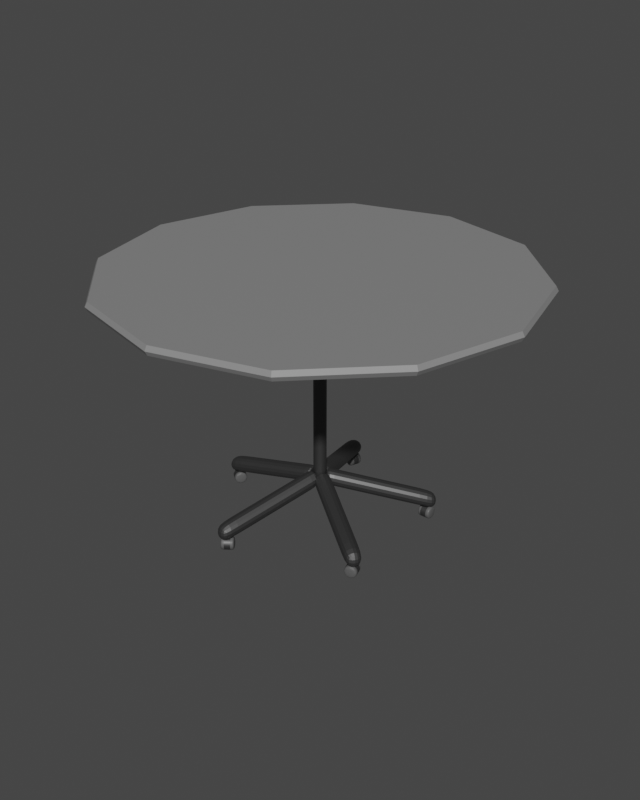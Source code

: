 # Source: table.blend  (saved by Blender 3.2.14; exported with 4.5.12 LTS)
import bpy
from mathutils import Matrix  # noqa: F401  (used for matrix-valued properties, if any)

bpy.ops.wm.read_factory_settings(use_empty=True)
scene = bpy.context.scene
scene.name = 'Scene'

# ---- collections
col_collection = bpy.data.collections.new('Collection'); scene.collection.children.link(col_collection)

# ---- materials (node trees are filled in below, after node groups)
mat_black_plastic = bpy.data.materials.new('Black.Plastic')
mat_black_plastic.use_transparent_shadow = False
mat_shiny_metal = bpy.data.materials.new('Shiny.Metal')
mat_shiny_metal.use_transparent_shadow = False
mat_material = bpy.data.materials.new('Material')
mat_material.use_transparent_shadow = False

# ---- material node trees
mat_black_plastic.use_nodes = True; mat_black_plastic.node_tree.nodes.clear()
_N = mat_black_plastic.node_tree.nodes; _L = mat_black_plastic.node_tree.links
n0 = _N.new('ShaderNodeBsdfPrincipled'); n0.name = 'Principled BSDF'; n0.location = (10, 300)
n0.distribution = 'GGX'
n0.subsurface_method = 'BURLEY'
n0.inputs[0].default_value = (0.09531, 0.09531, 0.09531, 1.0)
n0.inputs[3].default_value = 1.45
n0.inputs[27].default_value = (0.0, 0.0, 0.0, 1.0)
n0.inputs[28].default_value = 1.0
n1 = _N.new('ShaderNodeOutputMaterial'); n1.name = 'Material Output'; n1.location = (300, 300)
_L.new(n0.outputs[0], n1.inputs[0])
n1.is_active_output = True
mat_shiny_metal.use_nodes = True; mat_shiny_metal.node_tree.nodes.clear()
_N = mat_shiny_metal.node_tree.nodes; _L = mat_shiny_metal.node_tree.links
n0 = _N.new('ShaderNodeBsdfPrincipled'); n0.name = 'Principled BSDF'; n0.location = (10, 300)
n0.distribution = 'GGX'
n0.subsurface_method = 'BURLEY'
n0.inputs[0].default_value = (0.09531, 0.09531, 0.09531, 1.0)
n0.inputs[1].default_value = 0.8
n0.inputs[3].default_value = 1.45
n0.inputs[27].default_value = (0.0, 0.0, 0.0, 1.0)
n0.inputs[28].default_value = 1.0
n1 = _N.new('ShaderNodeOutputMaterial'); n1.name = 'Material Output'; n1.location = (300, 300)
_L.new(n0.outputs[0], n1.inputs[0])
n1.is_active_output = True
mat_material.use_nodes = True; mat_material.node_tree.nodes.clear()
_N = mat_material.node_tree.nodes; _L = mat_material.node_tree.links
n0 = _N.new('ShaderNodeBsdfPrincipled'); n0.name = 'Principled BSDF'; n0.location = (10, 300)
n0.distribution = 'GGX'
n0.subsurface_method = 'RANDOM_WALK_SKIN'
n0.inputs[0].default_value = (0.233, 0.233, 0.233, 1.0)
n0.inputs[3].default_value = 1.45
n0.inputs[27].default_value = (0.0, 0.0, 0.0, 1.0)
n0.inputs[28].default_value = 1.0
n1 = _N.new('ShaderNodeOutputMaterial'); n1.name = 'Material Output'; n1.location = (300, 300)
_L.new(n0.outputs[0], n1.inputs[0])
n1.is_active_output = True

# ---- world
world_world = bpy.data.worlds.new('World'); scene.world = world_world
world_world.use_nodes = True; world_world.node_tree.nodes.clear()
_N = world_world.node_tree.nodes; _L = world_world.node_tree.links
n0 = _N.new('ShaderNodeOutputWorld'); n0.name = 'World Output'; n0.location = (300, 300)
n1 = _N.new('ShaderNodeBackground'); n1.name = 'Background'; n1.location = (10, 300)
n1.inputs[0].default_value = (0.05088, 0.05088, 0.05088, 1.0)
_L.new(n1.outputs[0], n0.inputs[0])
n0.is_active_output = True
world_world.color = (0.05088, 0.05088, 0.05088)
world_world.use_sun_shadow = False
world_world.sun_shadow_jitter_overblur = 0.0

# ---- meshes
me_cube_025 = bpy.data.meshes.new('Cube.025')
me_cube_025.from_pydata([(-1.788e-08, 0.025, 0.16), (-1.788e-08, 0.025, 0.8993), (0.01768, 0.01768, 0.16), (0.01768, 0.01768, 0.8993), (0.025, 4.843e-08, 0.16), (0.025, 4.843e-08, 0.8993), (0.01768, -0.01768, 0.16), (0.01768, -0.01768, 0.8993), (-2.007e-08, -0.025, 0.16), (-2.007e-08, -0.025, 0.8993), (-0.01768, -0.01768, 0.16), (-0.01768, -0.01768, 0.8993), (-0.025, 5.029e-08, 0.16), (-0.025, 5.029e-08, 0.8993), (-0.01768, 0.01768, 0.16), (-0.01768, 0.01768, 0.8993), (-1.788e-08, 0.025, 0.1584), (-1.788e-08, 0.025, 0.4116), (0.01768, 0.01768, 0.4116), (0.01768, 0.01768, 0.1584), (0.025, 4.843e-08, 0.4116), (0.025, 4.843e-08, 0.1584), (0.01768, -0.01768, 0.4116), (0.01768, -0.01768, 0.1584), (-2.007e-08, -0.025, 0.4116), (-2.007e-08, -0.025, 0.1584), (-0.01768, -0.01768, 0.4116), (-0.01768, -0.01768, 0.1584), (-0.025, 5.029e-08, 0.4116), (-0.025, 5.029e-08, 0.1584), (-0.01768, 0.01768, 0.4116), (-0.01768, 0.01768, 0.1584), (0.04134, -0.008446, 0.1279), (0.04134, -0.008446, 0.1921), (0.001863, 0.04215, 0.1279), (0.001863, 0.04215, 0.1921), (0.3412, 0.2255, 0.03568), (0.3412, 0.2255, 0.09985), (0.3017, 0.2761, 0.03568), (0.3017, 0.2761, 0.09985), (0.001863, 0.04215, 0.1279), (0.001863, 0.04215, 0.1921), (0.04134, -0.008446, 0.1279), (0.04134, -0.008446, 0.1921), (0.2547, 0.2394, 0.1143), (0.2942, 0.1888, 0.05014), (0.2547, 0.2394, 0.05014), (0.2942, 0.1888, 0.1143), (0.2681, 0.2537, 0.025), (0.3181, 0.2537, 0.025), (0.2681, 0.2464, 0.007322), (0.3181, 0.2464, 0.007322), (0.2681, 0.2287, 0.0), (0.3181, 0.2287, 0.0), (0.2681, 0.211, 0.007322), (0.3181, 0.211, 0.007322), (0.2681, 0.2037, 0.025), (0.3181, 0.2037, 0.025), (0.2681, 0.211, 0.04268), (0.3181, 0.211, 0.04268), (0.2681, 0.2287, 0.05), (0.3181, 0.2287, 0.05), (0.2681, 0.2464, 0.04268), (0.3181, 0.2464, 0.04268), (0.3055, 0.2537, 0.025), (0.3055, 0.2464, 0.007322), (0.3055, 0.2287, 0.0), (0.3055, 0.211, 0.007322), (0.3055, 0.2037, 0.025), (0.3055, 0.211, 0.04268), (0.3055, 0.2287, 0.05), (0.3055, 0.2464, 0.04268), (0.2799, 0.2464, 0.007322), (0.2799, 0.2287, 0.0), (0.2799, 0.211, 0.007322), (0.2799, 0.2037, 0.025), (0.2799, 0.211, 0.04268), (0.2799, 0.2287, 0.05), (0.2799, 0.2464, 0.04268), (0.2799, 0.2537, 0.025), (0.02081, 0.03671, 0.1279), (0.02081, 0.03671, 0.1921), (-0.03951, 0.0148, 0.1279), (-0.03951, 0.0148, 0.1921), (-0.109, 0.3942, 0.03568), (-0.109, 0.3942, 0.09985), (-0.1693, 0.3723, 0.03568), (-0.1693, 0.3723, 0.09985), (-0.03951, 0.0148, 0.1279), (-0.03951, 0.0148, 0.1921), (0.02081, 0.03671, 0.1279), (0.02081, 0.03671, 0.1921), (-0.149, 0.3162, 0.1143), (-0.08867, 0.3381, 0.05014), (-0.149, 0.3162, 0.05014), (-0.08867, 0.3381, 0.1143), (-0.1584, 0.3334, 0.025), (-0.143, 0.3809, 0.025), (-0.1514, 0.3311, 0.007322), (-0.136, 0.3787, 0.007322), (-0.1346, 0.3256, 0.0), (-0.1192, 0.3732, 0.0), (-0.1178, 0.3202, 0.007322), (-0.1024, 0.3677, 0.007322), (-0.1109, 0.3179, 0.025), (-0.09541, 0.3655, 0.025), (-0.1178, 0.3202, 0.04268), (-0.1024, 0.3677, 0.04268), (-0.1346, 0.3256, 0.05), (-0.1192, 0.3732, 0.05), (-0.1514, 0.3311, 0.04268), (-0.136, 0.3787, 0.04268), (-0.1469, 0.3689, 0.025), (-0.1399, 0.3666, 0.007322), (-0.1231, 0.3612, 0.0), (-0.1063, 0.3557, 0.007322), (-0.09932, 0.3534, 0.025), (-0.1063, 0.3557, 0.04268), (-0.1231, 0.3612, 0.05), (-0.1399, 0.3666, 0.04268), (-0.1478, 0.3423, 0.007322), (-0.131, 0.3368, 0.0), (-0.1142, 0.3314, 0.007322), (-0.1072, 0.3291, 0.025), (-0.1142, 0.3314, 0.04268), (-0.131, 0.3368, 0.05), (-0.1478, 0.3423, 0.04268), (-0.1548, 0.3446, 0.025), (-0.02848, 0.03113, 0.1279), (-0.02848, 0.03113, 0.1921), (-0.02628, -0.03301, 0.1279), (-0.02628, -0.03301, 0.1921), (-0.4086, 0.01812, 0.03568), (-0.4086, 0.01812, 0.09985), (-0.4064, -0.04602, 0.03568), (-0.4064, -0.04602, 0.09985), (-0.02628, -0.03301, 0.1279), (-0.02628, -0.03301, 0.1921), (-0.02848, 0.03113, 0.1279), (-0.02848, 0.03113, 0.1921), (-0.3468, -0.04398, 0.1143), (-0.349, 0.02016, 0.05014), (-0.3468, -0.04398, 0.05014), (-0.349, 0.02016, 0.1143), (-0.366, -0.04764, 0.025), (-0.4065, -0.01825, 0.025), (-0.3617, -0.04172, 0.007322), (-0.4021, -0.01233, 0.007322), (-0.3513, -0.02742, 0.0), (-0.3918, 0.001972, 0.0), (-0.3409, -0.01312, 0.007322), (-0.3814, 0.01627, 0.007322), (-0.3366, -0.007192, 0.025), (-0.3771, 0.0222, 0.025), (-0.3409, -0.01312, 0.04268), (-0.3814, 0.01627, 0.04268), (-0.3513, -0.02742, 0.05), (-0.3918, 0.001972, 0.05), (-0.3617, -0.04172, 0.04268), (-0.4021, -0.01233, 0.04268), (-0.3962, -0.02569, 0.025), (-0.3919, -0.01976, 0.007322), (-0.3815, -0.005462, 0.0), (-0.3711, 0.00884, 0.007322), (-0.3668, 0.01476, 0.025), (-0.3711, 0.00884, 0.04268), (-0.3815, -0.005462, 0.05), (-0.3919, -0.01976, 0.04268), (-0.3712, -0.0348, 0.007322), (-0.3608, -0.0205, 0.0), (-0.3504, -0.006197, 0.007322), (-0.3461, -0.0002732, 0.025), (-0.3504, -0.006197, 0.04268), (-0.3608, -0.0205, 0.05), (-0.3712, -0.0348, 0.04268), (-0.3755, -0.04072, 0.025), (-0.03841, -0.01747, 0.1279), (-0.03841, -0.01747, 0.1921), (0.02327, -0.0352, 0.1279), (0.02327, -0.0352, 0.1921), (-0.1435, -0.383, 0.03568), (-0.1435, -0.383, 0.09985), (-0.0818, -0.4007, 0.03568), (-0.0818, -0.4007, 0.09985), (0.02327, -0.0352, 0.1279), (0.02327, -0.0352, 0.1921), (-0.03841, -0.01747, 0.1279), (-0.03841, -0.01747, 0.1921), (-0.06533, -0.3434, 0.1143), (-0.127, -0.3257, 0.05014), (-0.06533, -0.3434, 0.05014), (-0.127, -0.3257, 0.1143), (-0.06779, -0.3628, 0.025), (-0.1082, -0.3922, 0.025), (-0.07209, -0.3569, 0.007322), (-0.1125, -0.3863, 0.007322), (-0.08248, -0.3426, 0.0), (-0.1229, -0.372, 0.0), (-0.09287, -0.3283, 0.007322), (-0.1333, -0.3577, 0.007322), (-0.09718, -0.3224, 0.025), (-0.1376, -0.3517, 0.025), (-0.09287, -0.3283, 0.04268), (-0.1333, -0.3577, 0.04268), (-0.08248, -0.3426, 0.05), (-0.1229, -0.372, 0.05), (-0.07209, -0.3569, 0.04268), (-0.1125, -0.3863, 0.04268), (-0.09801, -0.3848, 0.025), (-0.1023, -0.3788, 0.007322), (-0.1127, -0.3645, 0.0), (-0.1231, -0.3502, 0.007322), (-0.1274, -0.3443, 0.025), (-0.1231, -0.3502, 0.04268), (-0.1127, -0.3645, 0.05), (-0.1023, -0.3788, 0.04268), (-0.08162, -0.3638, 0.007322), (-0.09201, -0.3495, 0.0), (-0.1024, -0.3352, 0.007322), (-0.1067, -0.3293, 0.025), (-0.1024, -0.3352, 0.04268), (-0.09201, -0.3495, 0.05), (-0.08162, -0.3638, 0.04268), (-0.07731, -0.3697, 0.025), (0.004743, -0.04193, 0.1279), (0.004743, -0.04193, 0.1921), (0.04067, 0.01125, 0.1279), (0.04067, 0.01125, 0.1921), (0.3199, -0.2548, 0.03568), (0.3199, -0.2548, 0.09985), (0.3558, -0.2016, 0.03568), (0.3558, -0.2016, 0.09985), (0.04067, 0.01125, 0.1279), (0.04067, 0.01125, 0.1921), (0.004743, -0.04193, 0.1279), (0.004743, -0.04193, 0.1921), (0.3064, -0.1682, 0.1143), (0.2705, -0.2214, 0.05014), (0.3064, -0.1682, 0.05014), (0.2705, -0.2214, 0.1143), (0.3241, -0.1766, 0.025), (0.3396, -0.2241, 0.025), (0.3171, -0.1788, 0.007322), (0.3326, -0.2264, 0.007322), (0.3003, -0.1843, 0.0), (0.3158, -0.2319, 0.0), (0.2835, -0.1898, 0.007322), (0.299, -0.2373, 0.007322), (0.2766, -0.192, 0.025), (0.292, -0.2396, 0.025), (0.2835, -0.1898, 0.04268), (0.299, -0.2373, 0.04268), (0.3003, -0.1843, 0.05), (0.3158, -0.2319, 0.05), (0.3171, -0.1788, 0.04268), (0.3326, -0.2264, 0.04268), (0.3356, -0.2121, 0.025), (0.3287, -0.2144, 0.007322), (0.3119, -0.2198, 0.0), (0.2951, -0.2253, 0.007322), (0.2881, -0.2276, 0.025), (0.2951, -0.2253, 0.04268), (0.3119, -0.2198, 0.05), (0.3287, -0.2144, 0.04268), (0.3208, -0.19, 0.007322), (0.304, -0.1955, 0.0), (0.2872, -0.201, 0.007322), (0.2802, -0.2032, 0.025), (0.2872, -0.201, 0.04268), (0.304, -0.1955, 0.05), (0.3208, -0.19, 0.04268), (0.3277, -0.1878, 0.025), (-1.788e-08, 0.025, 0.2006), (0.01768, 0.01768, 0.2006), (0.025, 4.843e-08, 0.2006), (0.01768, -0.01768, 0.2006), (-2.007e-08, -0.025, 0.2006), (-0.01768, -0.01768, 0.2006), (-0.025, 5.029e-08, 0.2006), (-0.01768, 0.01768, 0.2006), (-1.788e-08, 0.025, 0.8809), (0.01768, 0.01768, 0.8809), (0.025, 4.843e-08, 0.8809), (0.01768, -0.01768, 0.8809), (-2.007e-08, -0.025, 0.8809), (-0.01768, -0.01768, 0.8809), (-0.025, 5.029e-08, 0.8809), (-0.01768, 0.01768, 0.8809)], [], [(280, 1, 3, 281), (281, 3, 5, 282), (282, 5, 7, 283), (283, 7, 9, 284), (284, 9, 11, 285), (285, 11, 13, 286), (3, 1, 15, 13, 11, 9, 7, 5), (286, 13, 15, 287), (287, 15, 1, 280), (0, 2, 4, 6, 8, 10, 12, 14), (14, 31, 16, 0), (279, 30, 17, 272), (12, 29, 31, 14), (278, 28, 30, 279), (10, 27, 29, 12), (277, 26, 28, 278), (8, 25, 27, 10), (276, 24, 26, 277), (6, 23, 25, 8), (275, 22, 24, 276), (4, 21, 23, 6), (274, 20, 22, 275), (2, 19, 21, 4), (273, 18, 20, 274), (0, 16, 19, 2), (272, 17, 18, 273), (32, 33, 35, 34), (46, 44, 39, 38), (38, 39, 37, 36), (42, 43, 33, 32), (46, 38, 36, 45), (41, 35, 33, 43), (44, 41, 43, 47), (34, 40, 42, 32), (45, 47, 43, 42), (34, 35, 41, 40), (36, 37, 47, 45), (39, 44, 47, 37), (40, 46, 45, 42), (40, 41, 44, 46), (64, 49, 51, 65), (65, 51, 53, 66), (66, 53, 55, 67), (67, 55, 57, 68), (68, 57, 59, 69), (69, 59, 61, 70), (51, 49, 63, 61, 59, 57, 55, 53), (70, 61, 63, 71), (71, 63, 49, 64), (48, 50, 52, 54, 56, 58, 60, 62), (78, 71, 64, 79), (77, 70, 71, 78), (76, 69, 70, 77), (75, 68, 69, 76), (74, 67, 68, 75), (73, 66, 67, 74), (72, 65, 66, 73), (79, 64, 65, 72), (48, 79, 72, 50), (50, 72, 73, 52), (52, 73, 74, 54), (54, 74, 75, 56), (56, 75, 76, 58), (58, 76, 77, 60), (60, 77, 78, 62), (62, 78, 79, 48), (80, 81, 83, 82), (94, 92, 87, 86), (86, 87, 85, 84), (90, 91, 81, 80), (94, 86, 84, 93), (89, 83, 81, 91), (92, 89, 91, 95), (82, 88, 90, 80), (93, 95, 91, 90), (82, 83, 89, 88), (84, 85, 95, 93), (87, 92, 95, 85), (88, 94, 93, 90), (88, 89, 92, 94), (112, 97, 99, 113), (113, 99, 101, 114), (114, 101, 103, 115), (115, 103, 105, 116), (116, 105, 107, 117), (117, 107, 109, 118), (99, 97, 111, 109, 107, 105, 103, 101), (118, 109, 111, 119), (119, 111, 97, 112), (96, 98, 100, 102, 104, 106, 108, 110), (126, 119, 112, 127), (125, 118, 119, 126), (124, 117, 118, 125), (123, 116, 117, 124), (122, 115, 116, 123), (121, 114, 115, 122), (120, 113, 114, 121), (127, 112, 113, 120), (96, 127, 120, 98), (98, 120, 121, 100), (100, 121, 122, 102), (102, 122, 123, 104), (104, 123, 124, 106), (106, 124, 125, 108), (108, 125, 126, 110), (110, 126, 127, 96), (128, 129, 131, 130), (142, 140, 135, 134), (134, 135, 133, 132), (138, 139, 129, 128), (142, 134, 132, 141), (137, 131, 129, 139), (140, 137, 139, 143), (130, 136, 138, 128), (141, 143, 139, 138), (130, 131, 137, 136), (132, 133, 143, 141), (135, 140, 143, 133), (136, 142, 141, 138), (136, 137, 140, 142), (160, 145, 147, 161), (161, 147, 149, 162), (162, 149, 151, 163), (163, 151, 153, 164), (164, 153, 155, 165), (165, 155, 157, 166), (147, 145, 159, 157, 155, 153, 151, 149), (166, 157, 159, 167), (167, 159, 145, 160), (144, 146, 148, 150, 152, 154, 156, 158), (174, 167, 160, 175), (173, 166, 167, 174), (172, 165, 166, 173), (171, 164, 165, 172), (170, 163, 164, 171), (169, 162, 163, 170), (168, 161, 162, 169), (175, 160, 161, 168), (144, 175, 168, 146), (146, 168, 169, 148), (148, 169, 170, 150), (150, 170, 171, 152), (152, 171, 172, 154), (154, 172, 173, 156), (156, 173, 174, 158), (158, 174, 175, 144), (176, 177, 179, 178), (190, 188, 183, 182), (182, 183, 181, 180), (186, 187, 177, 176), (190, 182, 180, 189), (185, 179, 177, 187), (188, 185, 187, 191), (178, 184, 186, 176), (189, 191, 187, 186), (178, 179, 185, 184), (180, 181, 191, 189), (183, 188, 191, 181), (184, 190, 189, 186), (184, 185, 188, 190), (208, 193, 195, 209), (209, 195, 197, 210), (210, 197, 199, 211), (211, 199, 201, 212), (212, 201, 203, 213), (213, 203, 205, 214), (195, 193, 207, 205, 203, 201, 199, 197), (214, 205, 207, 215), (215, 207, 193, 208), (192, 194, 196, 198, 200, 202, 204, 206), (222, 215, 208, 223), (221, 214, 215, 222), (220, 213, 214, 221), (219, 212, 213, 220), (218, 211, 212, 219), (217, 210, 211, 218), (216, 209, 210, 217), (223, 208, 209, 216), (192, 223, 216, 194), (194, 216, 217, 196), (196, 217, 218, 198), (198, 218, 219, 200), (200, 219, 220, 202), (202, 220, 221, 204), (204, 221, 222, 206), (206, 222, 223, 192), (224, 225, 227, 226), (238, 236, 231, 230), (230, 231, 229, 228), (234, 235, 225, 224), (238, 230, 228, 237), (233, 227, 225, 235), (236, 233, 235, 239), (226, 232, 234, 224), (237, 239, 235, 234), (226, 227, 233, 232), (228, 229, 239, 237), (231, 236, 239, 229), (232, 238, 237, 234), (232, 233, 236, 238), (256, 241, 243, 257), (257, 243, 245, 258), (258, 245, 247, 259), (259, 247, 249, 260), (260, 249, 251, 261), (261, 251, 253, 262), (243, 241, 255, 253, 251, 249, 247, 245), (262, 253, 255, 263), (263, 255, 241, 256), (240, 242, 244, 246, 248, 250, 252, 254), (270, 263, 256, 271), (269, 262, 263, 270), (268, 261, 262, 269), (267, 260, 261, 268), (266, 259, 260, 267), (265, 258, 259, 266), (264, 257, 258, 265), (271, 256, 257, 264), (240, 271, 264, 242), (242, 264, 265, 244), (244, 265, 266, 246), (246, 266, 267, 248), (248, 267, 268, 250), (250, 268, 269, 252), (252, 269, 270, 254), (254, 270, 271, 240), (16, 272, 273, 19), (19, 273, 274, 21), (21, 274, 275, 23), (23, 275, 276, 25), (25, 276, 277, 27), (27, 277, 278, 29), (29, 278, 279, 31), (31, 279, 272, 16), (30, 287, 280, 17), (28, 286, 287, 30), (26, 285, 286, 28), (24, 284, 285, 26), (22, 283, 284, 24), (20, 282, 283, 22), (18, 281, 282, 20), (17, 280, 281, 18)])
me_cube_025.polygons.foreach_set('material_index', [1, 1, 1, 1, 1, 1, 1, 1, 1, 1, 1, 1, 1, 1, 1, 1, 1, 1, 1, 1, 1, 1, 1, 1, 1, 1, 1, 1, 1, 1, 1, 1, 1, 1, 1, 1, 1, 1, 1, 1, 0, 0, 0, 0, 0, 0, 0, 0, 0, 0, 1, 1, 1, 1, 1, 1, 1, 1, 0, 0, 0, 0, 0, 0, 0, 0, 1, 1, 1, 1, 1, 1, 1, 1, 1, 1, 1, 1, 1, 1, 0, 0, 0, 0, 0, 0, 0, 0, 0, 0, 1, 1, 1, 1, 1, 1, 1, 1, 0, 0, 0, 0, 0, 0, 0, 0, 1, 1, 1, 1, 1, 1, 1, 1, 1, 1, 1, 1, 1, 1, 0, 0, 0, 0, 0, 0, 0, 0, 0, 0, 1, 1, 1, 1, 1, 1, 1, 1, 0, 0, 0, 0, 0, 0, 0, 0, 1, 1, 1, 1, 1, 1, 1, 1, 1, 1, 1, 1, 1, 1, 0, 0, 0, 0, 0, 0, 0, 0, 0, 0, 1, 1, 1, 1, 1, 1, 1, 1, 0, 0, 0, 0, 0, 0, 0, 0, 1, 1, 1, 1, 1, 1, 1, 1, 1, 1, 1, 1, 1, 1, 0, 0, 0, 0, 0, 0, 0, 0, 0, 0, 1, 1, 1, 1, 1, 1, 1, 1, 0, 0, 0, 0, 0, 0, 0, 0, 1, 1, 1, 1, 1, 1, 1, 1, 1, 1, 1, 1, 1, 1, 1, 1])
_uv = me_cube_025.uv_layers.new(name='UVMap')
_uv.uv.foreach_set('vector', [1.0, 0.9937, 1.0, 1.0, 0.875, 1.0, 0.875, 0.9937, 0.875, 0.9937, 0.875, 1.0, 0.75, 1.0, 0.75, 0.9937, 0.75, 0.9937, 0.75, 1.0, 0.625, 1.0, 0.625, 0.9937, 0.625, 0.9937, 0.625, 1.0, 0.5, 1.0, 0.5, 0.9937, 0.5, 0.9937, 0.5, 1.0, 0.375, 1.0, 0.375, 0.9937, 0.375, 0.9937, 0.375, 1.0, 0.25, 1.0, 0.25, 0.9937, 0.4197, 0.4197, 0.25, 0.49, 0.08029, 0.4197, 0.01, 0.25, 0.08029, 0.08029, 0.25, 0.01, 0.4197, 0.08029, 0.49, 0.25, 0.25, 0.9937, 0.25, 1.0, 0.125, 1.0, 0.125, 0.9937, 0.125, 0.9937, 0.125, 1.0, 0.0, 1.0, 0.0, 0.9937, 0.75, 0.49, 0.9197, 0.4197, 0.99, 0.25, 0.9197, 0.08029, 0.75, 0.01, 0.5803, 0.08029, 0.51, 0.25, 0.5803, 0.4197, 0.125, 0.5, 0.125, 0.6667, 0.0, 0.6667, 0.0, 0.5, 0.125, 0.6944, 0.125, 0.8333, 0.0, 0.8333, 0.0, 0.6944, 0.25, 0.5, 0.25, 0.6667, 0.125, 0.6667, 0.125, 0.5, 0.25, 0.6944, 0.25, 0.8333, 0.125, 0.8333, 0.125, 0.6944, 0.375, 0.5, 0.375, 0.6667, 0.25, 0.6667, 0.25, 0.5, 0.375, 0.6944, 0.375, 0.8333, 0.25, 0.8333, 0.25, 0.6944, 0.5, 0.5, 0.5, 0.6667, 0.375, 0.6667, 0.375, 0.5, 0.5, 0.6944, 0.5, 0.8333, 0.375, 0.8333, 0.375, 0.6944, 0.625, 0.5, 0.625, 0.6667, 0.5, 0.6667, 0.5, 0.5, 0.625, 0.6944, 0.625, 0.8333, 0.5, 0.8333, 0.5, 0.6944, 0.75, 0.5, 0.75, 0.6667, 0.625, 0.6667, 0.625, 0.5, 0.75, 0.6944, 0.75, 0.8333, 0.625, 0.8333, 0.625, 0.6944, 0.875, 0.5, 0.875, 0.6667, 0.75, 0.6667, 0.75, 0.5, 0.875, 0.6944, 0.875, 0.8333, 0.75, 0.8333, 0.75, 0.6944, 1.0, 0.5, 1.0, 0.6667, 0.875, 0.6667, 0.875, 0.5, 1.0, 0.6944, 1.0, 0.8333, 0.875, 0.8333, 0.875, 0.6944, 0.375, 0.0, 0.625, 0.0, 0.625, 0.25, 0.375, 0.25, 0.375, 0.4608, 0.625, 0.4608, 0.625, 0.5, 0.375, 0.5, 0.375, 0.5, 0.625, 0.5, 0.625, 0.75, 0.375, 0.75, 0.375, 1.0, 0.625, 1.0, 0.625, 1.0, 0.375, 1.0, 0.3358, 0.5, 0.375, 0.5, 0.375, 0.75, 0.3358, 0.75, 0.875, 0.5, 0.875, 0.5, 0.875, 0.75, 0.875, 0.75, 0.6642, 0.5, 0.875, 0.5, 0.875, 0.75, 0.6642, 0.75, 0.125, 0.5, 0.125, 0.5, 0.125, 0.75, 0.125, 0.75, 0.375, 0.7892, 0.625, 0.7892, 0.625, 1.0, 0.375, 1.0, 0.375, 0.25, 0.625, 0.25, 0.625, 0.25, 0.375, 0.25, 0.375, 0.75, 0.625, 0.75, 0.625, 0.7892, 0.375, 0.7892, 0.625, 0.5, 0.6642, 0.5, 0.6642, 0.75, 0.625, 0.75, 0.125, 0.5, 0.3358, 0.5, 0.3358, 0.75, 0.125, 0.75, 0.375, 0.25, 0.625, 0.25, 0.625, 0.4608, 0.375, 0.4608, 1.0, 0.8735, 1.0, 1.0, 0.875, 1.0, 0.875, 0.8735, 0.875, 0.8735, 0.875, 1.0, 0.75, 1.0, 0.75, 0.8735, 0.75, 0.8735, 0.75, 1.0, 0.625, 1.0, 0.625, 0.8735, 0.625, 0.8735, 0.625, 1.0, 0.5, 1.0, 0.5, 0.8735, 0.5, 0.8735, 0.5, 1.0, 0.375, 1.0, 0.375, 0.8735, 0.375, 0.8735, 0.375, 1.0, 0.25, 1.0, 0.25, 0.8735, 0.4197, 0.4197, 0.25, 0.49, 0.08029, 0.4197, 0.01, 0.25, 0.08029, 0.08029, 0.25, 0.01, 0.4197, 0.08029, 0.49, 0.25, 0.25, 0.8735, 0.25, 1.0, 0.125, 1.0, 0.125, 0.8735, 0.125, 0.8735, 0.125, 1.0, 0.0, 1.0, 0.0, 0.8735, 0.75, 0.49, 0.9197, 0.4197, 0.99, 0.25, 0.9197, 0.08029, 0.75, 0.01, 0.5803, 0.08029, 0.51, 0.25, 0.5803, 0.4197, 0.125, 0.6177, 0.125, 0.8735, 0.0, 0.8735, 9.313e-10, 0.6177, 0.25, 0.6177, 0.25, 0.8735, 0.125, 0.8735, 0.125, 0.6177, 0.375, 0.6177, 0.375, 0.8735, 0.25, 0.8735, 0.25, 0.6177, 0.5, 0.6177, 0.5, 0.8735, 0.375, 0.8735, 0.375, 0.6177, 0.625, 0.6177, 0.625, 0.8735, 0.5, 0.8735, 0.5, 0.6177, 0.75, 0.6177, 0.75, 0.8735, 0.625, 0.8735, 0.625, 0.6177, 0.875, 0.6177, 0.875, 0.8735, 0.75, 0.8735, 0.75, 0.6177, 1.0, 0.6177, 1.0, 0.8735, 0.875, 0.8735, 0.875, 0.6177, 1.0, 0.5, 1.0, 0.6177, 0.875, 0.6177, 0.875, 0.5, 0.875, 0.5, 0.875, 0.6177, 0.75, 0.6177, 0.75, 0.5, 0.75, 0.5, 0.75, 0.6177, 0.625, 0.6177, 0.625, 0.5, 0.625, 0.5, 0.625, 0.6177, 0.5, 0.6177, 0.5, 0.5, 0.5, 0.5, 0.5, 0.6177, 0.375, 0.6177, 0.375, 0.5, 0.375, 0.5, 0.375, 0.6177, 0.25, 0.6177, 0.25, 0.5, 0.25, 0.5, 0.25, 0.6177, 0.125, 0.6177, 0.125, 0.5, 0.125, 0.5, 0.125, 0.6177, 9.313e-10, 0.6177, 0.0, 0.5, 0.375, 0.0, 0.625, 0.0, 0.625, 0.25, 0.375, 0.25, 0.375, 0.4608, 0.625, 0.4608, 0.625, 0.5, 0.375, 0.5, 0.375, 0.5, 0.625, 0.5, 0.625, 0.75, 0.375, 0.75, 0.375, 1.0, 0.625, 1.0, 0.625, 1.0, 0.375, 1.0, 0.3358, 0.5, 0.375, 0.5, 0.375, 0.75, 0.3358, 0.75, 0.875, 0.5, 0.875, 0.5, 0.875, 0.75, 0.875, 0.75, 0.6642, 0.5, 0.875, 0.5, 0.875, 0.75, 0.6642, 0.75, 0.125, 0.5, 0.125, 0.5, 0.125, 0.75, 0.125, 0.75, 0.375, 0.7892, 0.625, 0.7892, 0.625, 1.0, 0.375, 1.0, 0.375, 0.25, 0.625, 0.25, 0.625, 0.25, 0.375, 0.25, 0.375, 0.75, 0.625, 0.75, 0.625, 0.7892, 0.375, 0.7892, 0.625, 0.5, 0.6642, 0.5, 0.6642, 0.75, 0.625, 0.75, 0.125, 0.5, 0.3358, 0.5, 0.3358, 0.75, 0.125, 0.75, 0.375, 0.25, 0.625, 0.25, 0.625, 0.4608, 0.375, 0.4608, 1.0, 0.8735, 1.0, 1.0, 0.875, 1.0, 0.875, 0.8735, 0.875, 0.8735, 0.875, 1.0, 0.75, 1.0, 0.75, 0.8735, 0.75, 0.8735, 0.75, 1.0, 0.625, 1.0, 0.625, 0.8735, 0.625, 0.8735, 0.625, 1.0, 0.5, 1.0, 0.5, 0.8735, 0.5, 0.8735, 0.5, 1.0, 0.375, 1.0, 0.375, 0.8735, 0.375, 0.8735, 0.375, 1.0, 0.25, 1.0, 0.25, 0.8735, 0.4197, 0.4197, 0.25, 0.49, 0.08029, 0.4197, 0.01, 0.25, 0.08029, 0.08029, 0.25, 0.01, 0.4197, 0.08029, 0.49, 0.25, 0.25, 0.8735, 0.25, 1.0, 0.125, 1.0, 0.125, 0.8735, 0.125, 0.8735, 0.125, 1.0, 0.0, 1.0, 0.0, 0.8735, 0.75, 0.49, 0.9197, 0.4197, 0.99, 0.25, 0.9197, 0.08029, 0.75, 0.01, 0.5803, 0.08029, 0.51, 0.25, 0.5803, 0.4197, 0.125, 0.6177, 0.125, 0.8735, 0.0, 0.8735, 9.313e-10, 0.6177, 0.25, 0.6177, 0.25, 0.8735, 0.125, 0.8735, 0.125, 0.6177, 0.375, 0.6177, 0.375, 0.8735, 0.25, 0.8735, 0.25, 0.6177, 0.5, 0.6177, 0.5, 0.8735, 0.375, 0.8735, 0.375, 0.6177, 0.625, 0.6177, 0.625, 0.8735, 0.5, 0.8735, 0.5, 0.6177, 0.75, 0.6177, 0.75, 0.8735, 0.625, 0.8735, 0.625, 0.6177, 0.875, 0.6177, 0.875, 0.8735, 0.75, 0.8735, 0.75, 0.6177, 1.0, 0.6177, 1.0, 0.8735, 0.875, 0.8735, 0.875, 0.6177, 1.0, 0.5, 1.0, 0.6177, 0.875, 0.6177, 0.875, 0.5, 0.875, 0.5, 0.875, 0.6177, 0.75, 0.6177, 0.75, 0.5, 0.75, 0.5, 0.75, 0.6177, 0.625, 0.6177, 0.625, 0.5, 0.625, 0.5, 0.625, 0.6177, 0.5, 0.6177, 0.5, 0.5, 0.5, 0.5, 0.5, 0.6177, 0.375, 0.6177, 0.375, 0.5, 0.375, 0.5, 0.375, 0.6177, 0.25, 0.6177, 0.25, 0.5, 0.25, 0.5, 0.25, 0.6177, 0.125, 0.6177, 0.125, 0.5, 0.125, 0.5, 0.125, 0.6177, 9.313e-10, 0.6177, 0.0, 0.5, 0.375, 0.0, 0.625, 0.0, 0.625, 0.25, 0.375, 0.25, 0.375, 0.4608, 0.625, 0.4608, 0.625, 0.5, 0.375, 0.5, 0.375, 0.5, 0.625, 0.5, 0.625, 0.75, 0.375, 0.75, 0.375, 1.0, 0.625, 1.0, 0.625, 1.0, 0.375, 1.0, 0.3358, 0.5, 0.375, 0.5, 0.375, 0.75, 0.3358, 0.75, 0.875, 0.5, 0.875, 0.5, 0.875, 0.75, 0.875, 0.75, 0.6642, 0.5, 0.875, 0.5, 0.875, 0.75, 0.6642, 0.75, 0.125, 0.5, 0.125, 0.5, 0.125, 0.75, 0.125, 0.75, 0.375, 0.7892, 0.625, 0.7892, 0.625, 1.0, 0.375, 1.0, 0.375, 0.25, 0.625, 0.25, 0.625, 0.25, 0.375, 0.25, 0.375, 0.75, 0.625, 0.75, 0.625, 0.7892, 0.375, 0.7892, 0.625, 0.5, 0.6642, 0.5, 0.6642, 0.75, 0.625, 0.75, 0.125, 0.5, 0.3358, 0.5, 0.3358, 0.75, 0.125, 0.75, 0.375, 0.25, 0.625, 0.25, 0.625, 0.4608, 0.375, 0.4608, 1.0, 0.8735, 1.0, 1.0, 0.875, 1.0, 0.875, 0.8735, 0.875, 0.8735, 0.875, 1.0, 0.75, 1.0, 0.75, 0.8735, 0.75, 0.8735, 0.75, 1.0, 0.625, 1.0, 0.625, 0.8735, 0.625, 0.8735, 0.625, 1.0, 0.5, 1.0, 0.5, 0.8735, 0.5, 0.8735, 0.5, 1.0, 0.375, 1.0, 0.375, 0.8735, 0.375, 0.8735, 0.375, 1.0, 0.25, 1.0, 0.25, 0.8735, 0.4197, 0.4197, 0.25, 0.49, 0.08029, 0.4197, 0.01, 0.25, 0.08029, 0.08029, 0.25, 0.01, 0.4197, 0.08029, 0.49, 0.25, 0.25, 0.8735, 0.25, 1.0, 0.125, 1.0, 0.125, 0.8735, 0.125, 0.8735, 0.125, 1.0, 0.0, 1.0, 0.0, 0.8735, 0.75, 0.49, 0.9197, 0.4197, 0.99, 0.25, 0.9197, 0.08029, 0.75, 0.01, 0.5803, 0.08029, 0.51, 0.25, 0.5803, 0.4197, 0.125, 0.6177, 0.125, 0.8735, 0.0, 0.8735, 9.313e-10, 0.6177, 0.25, 0.6177, 0.25, 0.8735, 0.125, 0.8735, 0.125, 0.6177, 0.375, 0.6177, 0.375, 0.8735, 0.25, 0.8735, 0.25, 0.6177, 0.5, 0.6177, 0.5, 0.8735, 0.375, 0.8735, 0.375, 0.6177, 0.625, 0.6177, 0.625, 0.8735, 0.5, 0.8735, 0.5, 0.6177, 0.75, 0.6177, 0.75, 0.8735, 0.625, 0.8735, 0.625, 0.6177, 0.875, 0.6177, 0.875, 0.8735, 0.75, 0.8735, 0.75, 0.6177, 1.0, 0.6177, 1.0, 0.8735, 0.875, 0.8735, 0.875, 0.6177, 1.0, 0.5, 1.0, 0.6177, 0.875, 0.6177, 0.875, 0.5, 0.875, 0.5, 0.875, 0.6177, 0.75, 0.6177, 0.75, 0.5, 0.75, 0.5, 0.75, 0.6177, 0.625, 0.6177, 0.625, 0.5, 0.625, 0.5, 0.625, 0.6177, 0.5, 0.6177, 0.5, 0.5, 0.5, 0.5, 0.5, 0.6177, 0.375, 0.6177, 0.375, 0.5, 0.375, 0.5, 0.375, 0.6177, 0.25, 0.6177, 0.25, 0.5, 0.25, 0.5, 0.25, 0.6177, 0.125, 0.6177, 0.125, 0.5, 0.125, 0.5, 0.125, 0.6177, 9.313e-10, 0.6177, 0.0, 0.5, 0.375, 0.0, 0.625, 0.0, 0.625, 0.25, 0.375, 0.25, 0.375, 0.4608, 0.625, 0.4608, 0.625, 0.5, 0.375, 0.5, 0.375, 0.5, 0.625, 0.5, 0.625, 0.75, 0.375, 0.75, 0.375, 1.0, 0.625, 1.0, 0.625, 1.0, 0.375, 1.0, 0.3358, 0.5, 0.375, 0.5, 0.375, 0.75, 0.3358, 0.75, 0.875, 0.5, 0.875, 0.5, 0.875, 0.75, 0.875, 0.75, 0.6642, 0.5, 0.875, 0.5, 0.875, 0.75, 0.6642, 0.75, 0.125, 0.5, 0.125, 0.5, 0.125, 0.75, 0.125, 0.75, 0.375, 0.7892, 0.625, 0.7892, 0.625, 1.0, 0.375, 1.0, 0.375, 0.25, 0.625, 0.25, 0.625, 0.25, 0.375, 0.25, 0.375, 0.75, 0.625, 0.75, 0.625, 0.7892, 0.375, 0.7892, 0.625, 0.5, 0.6642, 0.5, 0.6642, 0.75, 0.625, 0.75, 0.125, 0.5, 0.3358, 0.5, 0.3358, 0.75, 0.125, 0.75, 0.375, 0.25, 0.625, 0.25, 0.625, 0.4608, 0.375, 0.4608, 1.0, 0.8735, 1.0, 1.0, 0.875, 1.0, 0.875, 0.8735, 0.875, 0.8735, 0.875, 1.0, 0.75, 1.0, 0.75, 0.8735, 0.75, 0.8735, 0.75, 1.0, 0.625, 1.0, 0.625, 0.8735, 0.625, 0.8735, 0.625, 1.0, 0.5, 1.0, 0.5, 0.8735, 0.5, 0.8735, 0.5, 1.0, 0.375, 1.0, 0.375, 0.8735, 0.375, 0.8735, 0.375, 1.0, 0.25, 1.0, 0.25, 0.8735, 0.4197, 0.4197, 0.25, 0.49, 0.08029, 0.4197, 0.01, 0.25, 0.08029, 0.08029, 0.25, 0.01, 0.4197, 0.08029, 0.49, 0.25, 0.25, 0.8735, 0.25, 1.0, 0.125, 1.0, 0.125, 0.8735, 0.125, 0.8735, 0.125, 1.0, 0.0, 1.0, 0.0, 0.8735, 0.75, 0.49, 0.9197, 0.4197, 0.99, 0.25, 0.9197, 0.08029, 0.75, 0.01, 0.5803, 0.08029, 0.51, 0.25, 0.5803, 0.4197, 0.125, 0.6177, 0.125, 0.8735, 0.0, 0.8735, 9.313e-10, 0.6177, 0.25, 0.6177, 0.25, 0.8735, 0.125, 0.8735, 0.125, 0.6177, 0.375, 0.6177, 0.375, 0.8735, 0.25, 0.8735, 0.25, 0.6177, 0.5, 0.6177, 0.5, 0.8735, 0.375, 0.8735, 0.375, 0.6177, 0.625, 0.6177, 0.625, 0.8735, 0.5, 0.8735, 0.5, 0.6177, 0.75, 0.6177, 0.75, 0.8735, 0.625, 0.8735, 0.625, 0.6177, 0.875, 0.6177, 0.875, 0.8735, 0.75, 0.8735, 0.75, 0.6177, 1.0, 0.6177, 1.0, 0.8735, 0.875, 0.8735, 0.875, 0.6177, 1.0, 0.5, 1.0, 0.6177, 0.875, 0.6177, 0.875, 0.5, 0.875, 0.5, 0.875, 0.6177, 0.75, 0.6177, 0.75, 0.5, 0.75, 0.5, 0.75, 0.6177, 0.625, 0.6177, 0.625, 0.5, 0.625, 0.5, 0.625, 0.6177, 0.5, 0.6177, 0.5, 0.5, 0.5, 0.5, 0.5, 0.6177, 0.375, 0.6177, 0.375, 0.5, 0.375, 0.5, 0.375, 0.6177, 0.25, 0.6177, 0.25, 0.5, 0.25, 0.5, 0.25, 0.6177, 0.125, 0.6177, 0.125, 0.5, 0.125, 0.5, 0.125, 0.6177, 9.313e-10, 0.6177, 0.0, 0.5, 0.375, 0.0, 0.625, 0.0, 0.625, 0.25, 0.375, 0.25, 0.375, 0.4608, 0.625, 0.4608, 0.625, 0.5, 0.375, 0.5, 0.375, 0.5, 0.625, 0.5, 0.625, 0.75, 0.375, 0.75, 0.375, 1.0, 0.625, 1.0, 0.625, 1.0, 0.375, 1.0, 0.3358, 0.5, 0.375, 0.5, 0.375, 0.75, 0.3358, 0.75, 0.875, 0.5, 0.875, 0.5, 0.875, 0.75, 0.875, 0.75, 0.6642, 0.5, 0.875, 0.5, 0.875, 0.75, 0.6642, 0.75, 0.125, 0.5, 0.125, 0.5, 0.125, 0.75, 0.125, 0.75, 0.375, 0.7892, 0.625, 0.7892, 0.625, 1.0, 0.375, 1.0, 0.375, 0.25, 0.625, 0.25, 0.625, 0.25, 0.375, 0.25, 0.375, 0.75, 0.625, 0.75, 0.625, 0.7892, 0.375, 0.7892, 0.625, 0.5, 0.6642, 0.5, 0.6642, 0.75, 0.625, 0.75, 0.125, 0.5, 0.3358, 0.5, 0.3358, 0.75, 0.125, 0.75, 0.375, 0.25, 0.625, 0.25, 0.625, 0.4608, 0.375, 0.4608, 1.0, 0.8735, 1.0, 1.0, 0.875, 1.0, 0.875, 0.8735, 0.875, 0.8735, 0.875, 1.0, 0.75, 1.0, 0.75, 0.8735, 0.75, 0.8735, 0.75, 1.0, 0.625, 1.0, 0.625, 0.8735, 0.625, 0.8735, 0.625, 1.0, 0.5, 1.0, 0.5, 0.8735, 0.5, 0.8735, 0.5, 1.0, 0.375, 1.0, 0.375, 0.8735, 0.375, 0.8735, 0.375, 1.0, 0.25, 1.0, 0.25, 0.8735, 0.4197, 0.4197, 0.25, 0.49, 0.08029, 0.4197, 0.01, 0.25, 0.08029, 0.08029, 0.25, 0.01, 0.4197, 0.08029, 0.49, 0.25, 0.25, 0.8735, 0.25, 1.0, 0.125, 1.0, 0.125, 0.8735, 0.125, 0.8735, 0.125, 1.0, 0.0, 1.0, 0.0, 0.8735, 0.75, 0.49, 0.9197, 0.4197, 0.99, 0.25, 0.9197, 0.08029, 0.75, 0.01, 0.5803, 0.08029, 0.51, 0.25, 0.5803, 0.4197, 0.125, 0.6177, 0.125, 0.8735, 0.0, 0.8735, 9.313e-10, 0.6177, 0.25, 0.6177, 0.25, 0.8735, 0.125, 0.8735, 0.125, 0.6177, 0.375, 0.6177, 0.375, 0.8735, 0.25, 0.8735, 0.25, 0.6177, 0.5, 0.6177, 0.5, 0.8735, 0.375, 0.8735, 0.375, 0.6177, 0.625, 0.6177, 0.625, 0.8735, 0.5, 0.8735, 0.5, 0.6177, 0.75, 0.6177, 0.75, 0.8735, 0.625, 0.8735, 0.625, 0.6177, 0.875, 0.6177, 0.875, 0.8735, 0.75, 0.8735, 0.75, 0.6177, 1.0, 0.6177, 1.0, 0.8735, 0.875, 0.8735, 0.875, 0.6177, 1.0, 0.5, 1.0, 0.6177, 0.875, 0.6177, 0.875, 0.5, 0.875, 0.5, 0.875, 0.6177, 0.75, 0.6177, 0.75, 0.5, 0.75, 0.5, 0.75, 0.6177, 0.625, 0.6177, 0.625, 0.5, 0.625, 0.5, 0.625, 0.6177, 0.5, 0.6177, 0.5, 0.5, 0.5, 0.5, 0.5, 0.6177, 0.375, 0.6177, 0.375, 0.5, 0.375, 0.5, 0.375, 0.6177, 0.25, 0.6177, 0.25, 0.5, 0.25, 0.5, 0.25, 0.6177, 0.125, 0.6177, 0.125, 0.5, 0.125, 0.5, 0.125, 0.6177, 9.313e-10, 0.6177, 0.0, 0.5, 1.0, 0.6667, 1.0, 0.6944, 0.875, 0.6944, 0.875, 0.6667, 0.875, 0.6667, 0.875, 0.6944, 0.75, 0.6944, 0.75, 0.6667, 0.75, 0.6667, 0.75, 0.6944, 0.625, 0.6944, 0.625, 0.6667, 0.625, 0.6667, 0.625, 0.6944, 0.5, 0.6944, 0.5, 0.6667, 0.5, 0.6667, 0.5, 0.6944, 0.375, 0.6944, 0.375, 0.6667, 0.375, 0.6667, 0.375, 0.6944, 0.25, 0.6944, 0.25, 0.6667, 0.25, 0.6667, 0.25, 0.6944, 0.125, 0.6944, 0.125, 0.6667, 0.125, 0.6667, 0.125, 0.6944, 0.0, 0.6944, 0.0, 0.6667, 0.125, 0.8333, 0.125, 0.9937, 0.0, 0.9937, 0.0, 0.8333, 0.25, 0.8333, 0.25, 0.9937, 0.125, 0.9937, 0.125, 0.8333, 0.375, 0.8333, 0.375, 0.9937, 0.25, 0.9937, 0.25, 0.8333, 0.5, 0.8333, 0.5, 0.9937, 0.375, 0.9937, 0.375, 0.8333, 0.625, 0.8333, 0.625, 0.9937, 0.5, 0.9937, 0.5, 0.8333, 0.75, 0.8333, 0.75, 0.9937, 0.625, 0.9937, 0.625, 0.8333, 0.875, 0.8333, 0.875, 0.9937, 0.75, 0.9937, 0.75, 0.8333, 1.0, 0.8333, 1.0, 0.9937, 0.875, 0.9937, 0.875, 0.8333])
me_cube_025.materials.append(mat_black_plastic)
me_cube_025.materials.append(mat_shiny_metal)
me_cube_025.use_remesh_fix_poles = True
me_cube_025.use_remesh_preserve_attributes = False
me_cube_025.use_mirror_vertex_groups = False
me_cube_025.update()
me_circle = bpy.data.meshes.new('Circle')
me_circle.from_pydata([(0.0, 1.0, 0.0), (-0.5, 0.866, 0.0), (-0.866, 0.5, 0.0), (-1.0, -4.371e-08, 0.0), (-0.866, -0.5, 0.0), (-0.5, -0.866, 0.0), (8.742e-08, -1.0, 0.0), (0.5, -0.866, 0.0), (0.866, -0.5, 0.0), (1.0, 1.192e-08, 0.0), (0.866, 0.5, 0.0), (0.5, 0.866, 0.0), (0.0, 1.0, -0.04329), (-0.5, 0.866, -0.04329), (-0.866, 0.5, -0.04329), (-1.0, -4.371e-08, -0.04329), (-0.866, -0.5, -0.04329), (-0.5, -0.866, -0.04329), (8.742e-08, -1.0, -0.04329), (0.5, -0.866, -0.04329), (0.866, -0.5, -0.04329), (1.0, 1.192e-08, -0.04329), (0.866, 0.5, -0.04329), (0.5, 0.866, -0.04329), (-0.5058, -0.8761, -0.0219), (-0.8761, -0.5058, -0.0219), (0.0, 1.012, -0.0219), (0.5058, 0.8761, -0.0219), (-0.8761, 0.5058, -0.0219), (-0.5058, 0.8761, -0.0219), (1.012, 1.206e-08, -0.0219), (0.8761, -0.5058, -0.0219), (8.844e-08, -1.012, -0.0219), (-1.012, -4.422e-08, -0.0219), (0.8761, 0.5058, -0.0219), (0.5058, -0.8761, -0.0219)], [], [(1, 2, 3, 4, 5, 6, 7, 8, 9, 10, 11, 0), (13, 12, 23, 22, 21, 20, 19, 18, 17, 16, 15, 14), (25, 16, 17, 24), (27, 23, 12, 26), (29, 13, 14, 28), (31, 20, 21, 30), (24, 17, 18, 32), (28, 14, 15, 33), (30, 21, 22, 34), (32, 18, 19, 35), (33, 15, 16, 25), (34, 22, 23, 27), (26, 12, 13, 29), (35, 19, 20, 31), (7, 35, 31, 8), (0, 26, 29, 1), (10, 34, 27, 11), (3, 33, 25, 4), (6, 32, 35, 7), (9, 30, 34, 10), (2, 28, 33, 3), (5, 24, 32, 6), (8, 31, 30, 9), (1, 29, 28, 2), (11, 27, 26, 0), (4, 25, 24, 5)])
_uv = me_circle.uv_layers.new(name='UVMap')
_uv.uv.foreach_set('vector', [0.0, 0.0, 0.0, 0.0, 0.0, 0.0, 0.0, 0.0, 0.0, 0.0, 0.0, 0.0, 0.0, 0.0, 0.0, 0.0, 0.0, 0.0, 0.0, 0.0, 0.0, 0.0, 0.0, 0.0, 0.0, 0.0, 0.0, 0.0, 0.0, 0.0, 0.0, 0.0, 0.0, 0.0, 0.0, 0.0, 0.0, 0.0, 0.0, 0.0, 0.0, 0.0, 0.0, 0.0, 0.0, 0.0, 0.0, 0.0, 0.0, 0.0, 0.0, 0.0, 0.0, 0.0, 0.0, 0.0, 0.0, 0.0, 0.0, 0.0, 0.0, 0.0, 0.0, 0.0, 0.0, 0.0, 0.0, 0.0, 0.0, 0.0, 0.0, 0.0, 0.0, 0.0, 0.0, 0.0, 0.0, 0.0, 0.0, 0.0, 0.0, 0.0, 0.0, 0.0, 0.0, 0.0, 0.0, 0.0, 0.0, 0.0, 0.0, 0.0, 0.0, 0.0, 0.0, 0.0, 0.0, 0.0, 0.0, 0.0, 0.0, 0.0, 0.0, 0.0, 0.0, 0.0, 0.0, 0.0, 0.0, 0.0, 0.0, 0.0, 0.0, 0.0, 0.0, 0.0, 0.0, 0.0, 0.0, 0.0, 0.0, 0.0, 0.0, 0.0, 0.0, 0.0, 0.0, 0.0, 0.0, 0.0, 0.0, 0.0, 0.0, 0.0, 0.0, 0.0, 0.0, 0.0, 0.0, 0.0, 0.0, 0.0, 0.0, 0.0, 0.0, 0.0, 0.0, 0.0, 0.0, 0.0, 0.0, 0.0, 0.0, 0.0, 0.0, 0.0, 0.0, 0.0, 0.0, 0.0, 0.0, 0.0, 0.0, 0.0, 0.0, 0.0, 0.0, 0.0, 0.0, 0.0, 0.0, 0.0, 0.0, 0.0, 0.0, 0.0, 0.0, 0.0, 0.0, 0.0, 0.0, 0.0, 0.0, 0.0, 0.0, 0.0, 0.0, 0.0, 0.0, 0.0, 0.0, 0.0, 0.0, 0.0, 0.0, 0.0, 0.0, 0.0, 0.0, 0.0, 0.0, 0.0, 0.0, 0.0, 0.0, 0.0, 0.0, 0.0, 0.0, 0.0, 0.0, 0.0, 0.0, 0.0, 0.0, 0.0, 0.0, 0.0, 0.0, 0.0, 0.0, 0.0, 0.0, 0.0, 0.0, 0.0, 0.0, 0.0, 0.0, 0.0, 0.0, 0.0, 0.0, 0.0, 0.0, 0.0, 0.0, 0.0, 0.0, 0.0])
me_circle.materials.append(mat_material)
me_circle.update()

# ---- objects
ob_cube_004 = bpy.data.objects.new('Cube.004', me_cube_025)
ob_circle = bpy.data.objects.new('Circle', me_circle)

# ---- transforms, parenting, visibility, modifiers, constraints
ob_cube_004.location = (0.0, 0.0, 0.01029)
ob_cube_004.scale = (0.8873, 0.8873, 0.8873)
ob_cube_004.lineart.crease_threshold = 0.0
_m = ob_cube_004.modifiers.new('Subdivision', 'SUBSURF')
_m.uv_smooth = 'PRESERVE_CORNERS'
ob_circle.location = (0.0, 0.0, 0.8146)
ob_circle.scale = (0.6474, 0.6474, 0.6474)

# ---- collection membership
col_collection.objects.link(ob_cube_004)
col_collection.objects.link(ob_circle)

# ---- scene / render settings (as saved in the file)
scene.frame_start = 1; scene.frame_end = 250; scene.frame_set(1)
scene.render.engine = 'BLENDER_EEVEE_NEXT'
scene.render.resolution_x = 1080
scene.render.resolution_y = 1350
scene.cycles.use_denoising = False
scene.cycles.samples = 128
scene.cycles.sampling_pattern = 'TABULATED_SOBOL'
scene.cycles.use_adaptive_sampling = False
scene.cycles.use_light_tree = False
scene.view_settings.view_transform = 'Filmic'
bpy.context.view_layer.update()

# ---- added for rendering (the .blend has no active camera and no usable light): camera, sun
cam_auto = bpy.data.cameras.new('AutoCamera')
cam_auto.lens = 50.0
cam_auto.sensor_width = 36.0
cam_auto.clip_end = 1000.0
ob_auto_camera = bpy.data.objects.new('AutoCamera', cam_auto)
scene.collection.objects.link(ob_auto_camera)
ob_auto_camera.location = (1.86849, -2.24218, 1.90723)
ob_auto_camera.rotation_euler = (1.09748, -7.21219e-08, 0.694738)
scene.camera = ob_auto_camera
light_auto_sun = bpy.data.lights.new('AutoSun', 'SUN')
light_auto_sun.energy = 3.0
light_auto_sun.angle = 0.0523599
ob_auto_sun = bpy.data.objects.new('AutoSun', light_auto_sun)
scene.collection.objects.link(ob_auto_sun)
ob_auto_sun.rotation_euler = (0.872665, 0.174533, 0.523599)
bpy.context.view_layer.update()
